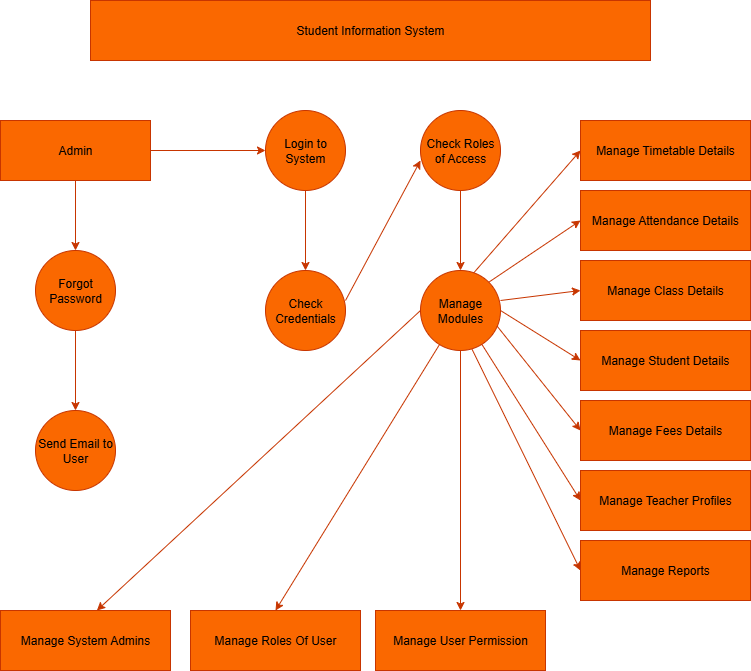

The diagram above was exported from draw.io. Its source (the exported page's mxGraphModel, read from the mxfile embedded in the PNG):
<mxGraphModel dx="1880" dy="1036" grid="1" gridSize="10" guides="1" tooltips="1" connect="1" arrows="1" fold="1" page="1" pageScale="1" pageWidth="850" pageHeight="1100" background="light-dark(#FFFFFF,#FFFFFF)" math="0" shadow="0">
  <root>
    <mxCell id="0" />
    <mxCell id="1" parent="0" />
    <mxCell id="WV-iyARsGzmpdrdQwM8t-1" value="Student Information System" style="rounded=0;whiteSpace=wrap;html=1;labelBackgroundColor=none;fillColor=#fa6800;strokeColor=light-dark(#C73500, #000000);fontColor=#000000;" vertex="1" parent="1">
      <mxGeometry x="170" y="40" width="560" height="60" as="geometry" />
    </mxCell>
    <mxCell id="WV-iyARsGzmpdrdQwM8t-4" value="" style="edgeStyle=orthogonalEdgeStyle;rounded=0;orthogonalLoop=1;jettySize=auto;html=1;fontColor=light-dark(#000000,#FFFFFF);labelBackgroundColor=default;fillColor=#fa6800;strokeColor=light-dark(#C73500, #000000);" edge="1" parent="1" source="WV-iyARsGzmpdrdQwM8t-2" target="WV-iyARsGzmpdrdQwM8t-3">
      <mxGeometry relative="1" as="geometry" />
    </mxCell>
    <mxCell id="WV-iyARsGzmpdrdQwM8t-8" value="" style="edgeStyle=orthogonalEdgeStyle;rounded=0;orthogonalLoop=1;jettySize=auto;html=1;fontColor=light-dark(#000000,#FFFFFF);labelBackgroundColor=default;fillColor=#fa6800;strokeColor=light-dark(#C73500, #000000);" edge="1" parent="1" source="WV-iyARsGzmpdrdQwM8t-2" target="WV-iyARsGzmpdrdQwM8t-7">
      <mxGeometry relative="1" as="geometry" />
    </mxCell>
    <mxCell id="WV-iyARsGzmpdrdQwM8t-2" value="Admin" style="rounded=0;whiteSpace=wrap;html=1;labelBackgroundColor=none;fillColor=#fa6800;strokeColor=light-dark(#C73500, #000000);fontColor=#000000;" vertex="1" parent="1">
      <mxGeometry x="80" y="160" width="150" height="60" as="geometry" />
    </mxCell>
    <mxCell id="WV-iyARsGzmpdrdQwM8t-6" value="" style="edgeStyle=orthogonalEdgeStyle;rounded=0;orthogonalLoop=1;jettySize=auto;html=1;fontColor=light-dark(#000000,#FFFFFF);labelBackgroundColor=default;fillColor=#fa6800;strokeColor=light-dark(#C73500, #000000);" edge="1" parent="1" source="WV-iyARsGzmpdrdQwM8t-3" target="WV-iyARsGzmpdrdQwM8t-5">
      <mxGeometry relative="1" as="geometry" />
    </mxCell>
    <mxCell id="WV-iyARsGzmpdrdQwM8t-3" value="Forgot Password" style="ellipse;whiteSpace=wrap;html=1;rounded=0;labelBackgroundColor=none;fillColor=#fa6800;strokeColor=light-dark(#C73500, #000000);fontColor=#000000;" vertex="1" parent="1">
      <mxGeometry x="115" y="290" width="80" height="80" as="geometry" />
    </mxCell>
    <mxCell id="WV-iyARsGzmpdrdQwM8t-5" value="Send Email to User" style="ellipse;whiteSpace=wrap;html=1;rounded=0;labelBackgroundColor=none;fillColor=#fa6800;strokeColor=light-dark(#C73500, #000000);fontColor=#000000;" vertex="1" parent="1">
      <mxGeometry x="115" y="450" width="80" height="80" as="geometry" />
    </mxCell>
    <mxCell id="WV-iyARsGzmpdrdQwM8t-10" value="" style="edgeStyle=orthogonalEdgeStyle;rounded=0;orthogonalLoop=1;jettySize=auto;html=1;fontColor=light-dark(#000000,#FFFFFF);labelBackgroundColor=default;fillColor=#fa6800;strokeColor=light-dark(#C73500, #000000);" edge="1" parent="1" source="WV-iyARsGzmpdrdQwM8t-7" target="WV-iyARsGzmpdrdQwM8t-9">
      <mxGeometry relative="1" as="geometry" />
    </mxCell>
    <mxCell id="WV-iyARsGzmpdrdQwM8t-7" value="Login to System" style="ellipse;whiteSpace=wrap;html=1;rounded=0;labelBackgroundColor=none;fillColor=#fa6800;strokeColor=light-dark(#C73500, #000000);fontColor=#000000;" vertex="1" parent="1">
      <mxGeometry x="345" y="150" width="80" height="80" as="geometry" />
    </mxCell>
    <mxCell id="WV-iyARsGzmpdrdQwM8t-9" value="Check Credentials" style="ellipse;whiteSpace=wrap;html=1;rounded=0;labelBackgroundColor=none;fillColor=#fa6800;strokeColor=light-dark(#C73500, #000000);fontColor=#000000;" vertex="1" parent="1">
      <mxGeometry x="345" y="310" width="80" height="80" as="geometry" />
    </mxCell>
    <mxCell id="WV-iyARsGzmpdrdQwM8t-15" value="" style="edgeStyle=orthogonalEdgeStyle;rounded=0;orthogonalLoop=1;jettySize=auto;html=1;fontColor=light-dark(#000000,#FFFFFF);labelBackgroundColor=default;fillColor=#fa6800;strokeColor=light-dark(#C73500, #000000);" edge="1" parent="1" source="WV-iyARsGzmpdrdQwM8t-11" target="WV-iyARsGzmpdrdQwM8t-14">
      <mxGeometry relative="1" as="geometry" />
    </mxCell>
    <mxCell id="WV-iyARsGzmpdrdQwM8t-11" value="Check Roles of Access" style="ellipse;whiteSpace=wrap;html=1;rounded=0;labelBackgroundColor=none;fillColor=#fa6800;strokeColor=light-dark(#C73500, #000000);fontColor=#000000;" vertex="1" parent="1">
      <mxGeometry x="500" y="150" width="80" height="80" as="geometry" />
    </mxCell>
    <mxCell id="WV-iyARsGzmpdrdQwM8t-13" value="" style="endArrow=classic;html=1;rounded=0;entryX=0;entryY=0.625;entryDx=0;entryDy=0;entryPerimeter=0;fontColor=light-dark(#000000,#FFFFFF);labelBackgroundColor=default;fillColor=#fa6800;strokeColor=light-dark(#C73500, #000000);" edge="1" parent="1" target="WV-iyARsGzmpdrdQwM8t-11">
      <mxGeometry width="50" height="50" relative="1" as="geometry">
        <mxPoint x="425" y="340" as="sourcePoint" />
        <mxPoint x="475" y="290" as="targetPoint" />
      </mxGeometry>
    </mxCell>
    <mxCell id="WV-iyARsGzmpdrdQwM8t-14" value="Manage Modules" style="ellipse;whiteSpace=wrap;html=1;rounded=0;labelBackgroundColor=none;fillColor=#fa6800;strokeColor=light-dark(#C73500, #000000);fontColor=#000000;" vertex="1" parent="1">
      <mxGeometry x="500" y="310" width="80" height="80" as="geometry" />
    </mxCell>
    <mxCell id="WV-iyARsGzmpdrdQwM8t-16" value="Manage Timetable Details" style="rounded=0;whiteSpace=wrap;html=1;labelBackgroundColor=none;fillColor=#fa6800;strokeColor=light-dark(#C73500, #000000);fontColor=#000000;" vertex="1" parent="1">
      <mxGeometry x="660" y="160" width="170" height="60" as="geometry" />
    </mxCell>
    <mxCell id="WV-iyARsGzmpdrdQwM8t-17" value="Manage Attendance Details" style="rounded=0;whiteSpace=wrap;html=1;labelBackgroundColor=none;fillColor=#fa6800;strokeColor=light-dark(#C73500, #000000);fontColor=#000000;" vertex="1" parent="1">
      <mxGeometry x="660" y="230" width="170" height="60" as="geometry" />
    </mxCell>
    <mxCell id="WV-iyARsGzmpdrdQwM8t-18" value="Manage Class Details" style="rounded=0;whiteSpace=wrap;html=1;labelBackgroundColor=none;fillColor=#fa6800;strokeColor=light-dark(#C73500, #000000);fontColor=#000000;" vertex="1" parent="1">
      <mxGeometry x="660" y="300" width="170" height="60" as="geometry" />
    </mxCell>
    <mxCell id="WV-iyARsGzmpdrdQwM8t-19" value="Manage Student Details" style="rounded=0;whiteSpace=wrap;html=1;labelBackgroundColor=none;fillColor=#fa6800;strokeColor=light-dark(#C73500, #000000);fontColor=#000000;" vertex="1" parent="1">
      <mxGeometry x="660" y="370" width="170" height="60" as="geometry" />
    </mxCell>
    <mxCell id="WV-iyARsGzmpdrdQwM8t-20" value="Manage Fees Details" style="rounded=0;whiteSpace=wrap;html=1;labelBackgroundColor=none;fillColor=#fa6800;strokeColor=light-dark(#C73500, #000000);fontColor=#000000;" vertex="1" parent="1">
      <mxGeometry x="660" y="440" width="170" height="60" as="geometry" />
    </mxCell>
    <mxCell id="WV-iyARsGzmpdrdQwM8t-21" value="Manage Teacher Profiles" style="rounded=0;whiteSpace=wrap;html=1;labelBackgroundColor=none;fillColor=#fa6800;strokeColor=light-dark(#C73500, #000000);fontColor=#000000;" vertex="1" parent="1">
      <mxGeometry x="660" y="510" width="170" height="60" as="geometry" />
    </mxCell>
    <mxCell id="WV-iyARsGzmpdrdQwM8t-22" value="Manage Reports" style="rounded=0;whiteSpace=wrap;html=1;labelBackgroundColor=none;fillColor=#fa6800;strokeColor=light-dark(#C73500, #000000);fontColor=#000000;" vertex="1" parent="1">
      <mxGeometry x="660" y="580" width="170" height="60" as="geometry" />
    </mxCell>
    <mxCell id="WV-iyARsGzmpdrdQwM8t-23" value="Manage User Permission" style="rounded=0;whiteSpace=wrap;html=1;labelBackgroundColor=none;labelBorderColor=none;fillColor=#fa6800;strokeColor=light-dark(#C73500, #000000);fontColor=#000000;" vertex="1" parent="1">
      <mxGeometry x="455" y="650" width="170" height="60" as="geometry" />
    </mxCell>
    <mxCell id="WV-iyARsGzmpdrdQwM8t-24" value="Manage Roles Of User" style="rounded=0;whiteSpace=wrap;html=1;labelBackgroundColor=none;fillColor=#fa6800;strokeColor=light-dark(#C73500, #000000);fontColor=#000000;" vertex="1" parent="1">
      <mxGeometry x="270" y="650" width="170" height="60" as="geometry" />
    </mxCell>
    <mxCell id="WV-iyARsGzmpdrdQwM8t-25" value="Manage System Admins" style="rounded=0;whiteSpace=wrap;html=1;labelBackgroundColor=none;fillColor=#fa6800;strokeColor=light-dark(#C73500, #000000);fontColor=#000000;" vertex="1" parent="1">
      <mxGeometry x="80" y="650" width="170" height="60" as="geometry" />
    </mxCell>
    <mxCell id="WV-iyARsGzmpdrdQwM8t-26" value="" style="endArrow=classic;html=1;rounded=0;entryX=0.567;entryY=0;entryDx=0;entryDy=0;entryPerimeter=0;exitX=0;exitY=0.5;exitDx=0;exitDy=0;fontColor=light-dark(#000000,#FFFFFF);labelBackgroundColor=default;fillColor=#fa6800;strokeColor=light-dark(#C73500, #000000);" edge="1" parent="1" source="WV-iyARsGzmpdrdQwM8t-14" target="WV-iyARsGzmpdrdQwM8t-25">
      <mxGeometry width="50" height="50" relative="1" as="geometry">
        <mxPoint x="400" y="440" as="sourcePoint" />
        <mxPoint x="450" y="390" as="targetPoint" />
      </mxGeometry>
    </mxCell>
    <mxCell id="WV-iyARsGzmpdrdQwM8t-27" value="" style="endArrow=classic;html=1;rounded=0;entryX=0.5;entryY=0;entryDx=0;entryDy=0;fontColor=light-dark(#000000,#FFFFFF);labelBackgroundColor=default;fillColor=#fa6800;strokeColor=light-dark(#C73500, #000000);" edge="1" parent="1" source="WV-iyARsGzmpdrdQwM8t-14" target="WV-iyARsGzmpdrdQwM8t-24">
      <mxGeometry width="50" height="50" relative="1" as="geometry">
        <mxPoint x="400" y="440" as="sourcePoint" />
        <mxPoint x="450" y="390" as="targetPoint" />
      </mxGeometry>
    </mxCell>
    <mxCell id="WV-iyARsGzmpdrdQwM8t-28" value="" style="endArrow=classic;html=1;rounded=0;entryX=0.5;entryY=0;entryDx=0;entryDy=0;exitX=0.5;exitY=1;exitDx=0;exitDy=0;fontColor=light-dark(#000000,#FFFFFF);labelBackgroundColor=default;fillColor=#fa6800;strokeColor=light-dark(#C73500, #000000);" edge="1" parent="1" source="WV-iyARsGzmpdrdQwM8t-14" target="WV-iyARsGzmpdrdQwM8t-23">
      <mxGeometry width="50" height="50" relative="1" as="geometry">
        <mxPoint x="400" y="440" as="sourcePoint" />
        <mxPoint x="450" y="390" as="targetPoint" />
      </mxGeometry>
    </mxCell>
    <mxCell id="WV-iyARsGzmpdrdQwM8t-29" value="" style="endArrow=classic;html=1;rounded=0;entryX=0;entryY=0.5;entryDx=0;entryDy=0;exitX=0.665;exitY=0.03;exitDx=0;exitDy=0;exitPerimeter=0;fontColor=light-dark(#000000,#FFFFFF);labelBackgroundColor=default;fillColor=#fa6800;strokeColor=light-dark(#C73500, #000000);" edge="1" parent="1" source="WV-iyARsGzmpdrdQwM8t-14" target="WV-iyARsGzmpdrdQwM8t-16">
      <mxGeometry width="50" height="50" relative="1" as="geometry">
        <mxPoint x="400" y="480" as="sourcePoint" />
        <mxPoint x="450" y="430" as="targetPoint" />
      </mxGeometry>
    </mxCell>
    <mxCell id="WV-iyARsGzmpdrdQwM8t-30" value="" style="endArrow=classic;html=1;rounded=0;entryX=0;entryY=0.5;entryDx=0;entryDy=0;exitX=1;exitY=0;exitDx=0;exitDy=0;fontColor=light-dark(#000000,#FFFFFF);labelBackgroundColor=default;fillColor=#fa6800;strokeColor=light-dark(#C73500, #000000);" edge="1" parent="1" source="WV-iyARsGzmpdrdQwM8t-14" target="WV-iyARsGzmpdrdQwM8t-17">
      <mxGeometry width="50" height="50" relative="1" as="geometry">
        <mxPoint x="400" y="440" as="sourcePoint" />
        <mxPoint x="450" y="390" as="targetPoint" />
      </mxGeometry>
    </mxCell>
    <mxCell id="WV-iyARsGzmpdrdQwM8t-31" value="" style="endArrow=classic;html=1;rounded=0;entryX=0;entryY=0.5;entryDx=0;entryDy=0;exitX=1;exitY=0.375;exitDx=0;exitDy=0;exitPerimeter=0;fontColor=light-dark(#000000,#FFFFFF);labelBackgroundColor=default;fillColor=#fa6800;strokeColor=light-dark(#C73500, #000000);" edge="1" parent="1" source="WV-iyARsGzmpdrdQwM8t-14" target="WV-iyARsGzmpdrdQwM8t-18">
      <mxGeometry width="50" height="50" relative="1" as="geometry">
        <mxPoint x="400" y="440" as="sourcePoint" />
        <mxPoint x="450" y="390" as="targetPoint" />
      </mxGeometry>
    </mxCell>
    <mxCell id="WV-iyARsGzmpdrdQwM8t-32" value="" style="endArrow=classic;html=1;rounded=0;entryX=0;entryY=0.5;entryDx=0;entryDy=0;exitX=1;exitY=0.5;exitDx=0;exitDy=0;fontColor=light-dark(#000000,#FFFFFF);labelBackgroundColor=default;fillColor=#fa6800;strokeColor=light-dark(#C73500, #000000);" edge="1" parent="1" source="WV-iyARsGzmpdrdQwM8t-14" target="WV-iyARsGzmpdrdQwM8t-19">
      <mxGeometry width="50" height="50" relative="1" as="geometry">
        <mxPoint x="400" y="440" as="sourcePoint" />
        <mxPoint x="450" y="390" as="targetPoint" />
      </mxGeometry>
    </mxCell>
    <mxCell id="WV-iyARsGzmpdrdQwM8t-33" value="" style="endArrow=classic;html=1;rounded=0;entryX=0;entryY=0.5;entryDx=0;entryDy=0;exitX=0.959;exitY=0.697;exitDx=0;exitDy=0;exitPerimeter=0;fontColor=light-dark(#000000,#FFFFFF);labelBackgroundColor=default;fillColor=#fa6800;strokeColor=light-dark(#C73500, #000000);" edge="1" parent="1" source="WV-iyARsGzmpdrdQwM8t-14" target="WV-iyARsGzmpdrdQwM8t-20">
      <mxGeometry width="50" height="50" relative="1" as="geometry">
        <mxPoint x="400" y="440" as="sourcePoint" />
        <mxPoint x="450" y="390" as="targetPoint" />
      </mxGeometry>
    </mxCell>
    <mxCell id="WV-iyARsGzmpdrdQwM8t-34" value="" style="endArrow=classic;html=1;rounded=0;entryX=0;entryY=0.5;entryDx=0;entryDy=0;fontColor=light-dark(#000000,#FFFFFF);labelBackgroundColor=default;fillColor=#fa6800;strokeColor=light-dark(#C73500, #000000);" edge="1" parent="1" source="WV-iyARsGzmpdrdQwM8t-14" target="WV-iyARsGzmpdrdQwM8t-21">
      <mxGeometry width="50" height="50" relative="1" as="geometry">
        <mxPoint x="570" y="530" as="sourcePoint" />
        <mxPoint x="620" y="480" as="targetPoint" />
      </mxGeometry>
    </mxCell>
    <mxCell id="WV-iyARsGzmpdrdQwM8t-35" value="" style="endArrow=classic;html=1;rounded=0;entryX=0;entryY=0.5;entryDx=0;entryDy=0;exitX=0.642;exitY=0.98;exitDx=0;exitDy=0;exitPerimeter=0;fontColor=light-dark(#000000,#FFFFFF);labelBackgroundColor=default;fillColor=#fa6800;strokeColor=light-dark(#C73500, #000000);" edge="1" parent="1" source="WV-iyARsGzmpdrdQwM8t-14" target="WV-iyARsGzmpdrdQwM8t-22">
      <mxGeometry width="50" height="50" relative="1" as="geometry">
        <mxPoint x="570" y="530" as="sourcePoint" />
        <mxPoint x="620" y="480" as="targetPoint" />
      </mxGeometry>
    </mxCell>
  </root>
</mxGraphModel>